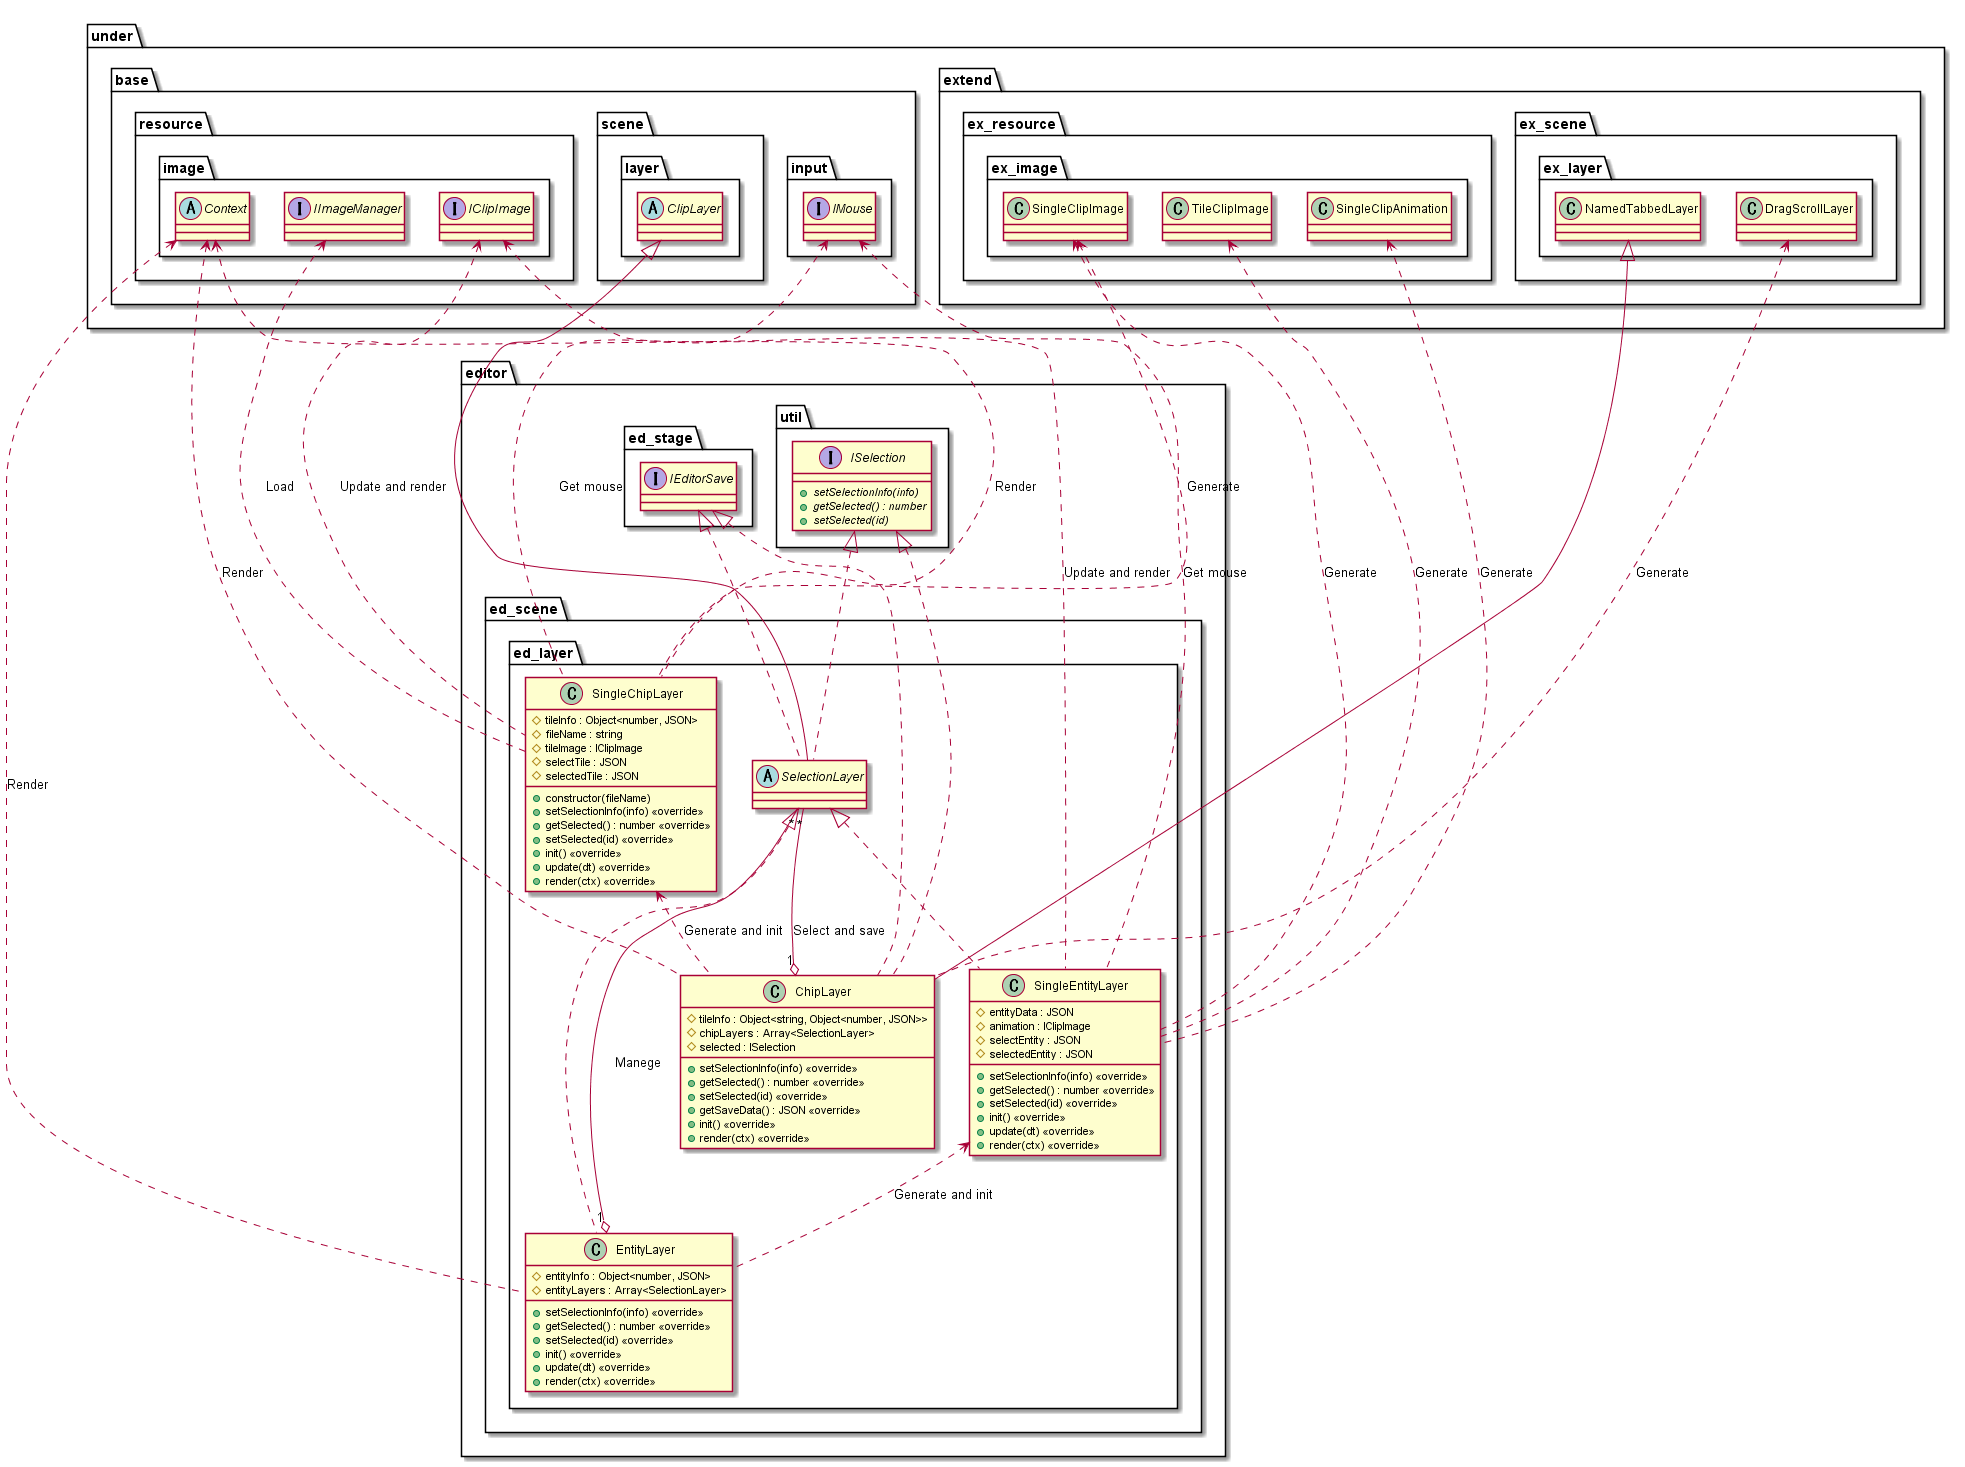

The diagram above was rendered by PlantUML. Its source (embedded in the PNG):
@startuml EditorSelection

package editor {
    package ed_scene {
        package ed_layer {
            abstract SelectionLayer
            class ChipLayer {
                #tileInfo : Object<string, Object<number, JSON>>
                #chipLayers : Array<SelectionLayer>
                #selected : ISelection
                +setSelectionInfo(info) <<override>>
                +getSelected() : number <<override>>
                +setSelected(id) <<override>>
                +getSaveData() : JSON <<override>>
                +init() <<override>>
                +render(ctx) <<override>>
            }
            class EntityLayer {
                #entityInfo : Object<number, JSON>
                #entityLayers : Array<SelectionLayer>
                +setSelectionInfo(info) <<override>>
                +getSelected() : number <<override>>
                +setSelected(id) <<override>>
                +init() <<override>>
                +update(dt) <<override>>
                +render(ctx) <<override>>
            }
            class SingleChipLayer {
                +constructor(fileName)
                #tileInfo : Object<number, JSON>
                #fileName : string
                #tileImage : IClipImage
                #selectTile : JSON
                #selectedTile : JSON
                +setSelectionInfo(info) <<override>>
                +getSelected() : number <<override>>
                +setSelected(id) <<override>>
                +init() <<override>>
                +update(dt) <<override>>
                +render(ctx) <<override>>
            }
            class SingleEntityLayer {
                #entityData : JSON
                #animation : IClipImage
                #selectEntity : JSON
                #selectedEntity : JSON
                +setSelectionInfo(info) <<override>>
                +getSelected() : number <<override>>
                +setSelected(id) <<override>>
                +init() <<override>>
                +update(dt) <<override>>
                +render(ctx) <<override>>
            }
        }
    }

    package util {
        interface ISelection {
            {abstract} +setSelectionInfo(info)
            {abstract} +getSelected() : number
            {abstract} +setSelected(id)
        }
    }
}

package under {
    package base {
        package input {
            interface IMouse
        }
        package resource {
            package image {
                abstract Context
                interface IImageManager
                interface IClipImage
            }
        }
        package scene {
            package layer {
                abstract ClipLayer
            }
        }
    }
    package extend {
        package ex_resource {
            package ex_image {
                class SingleClipImage
                class TileClipImage
                class SingleClipAnimation
            }
        }
        package ex_scene {
            package ex_layer {
                class DragScrollLayer
                class NamedTabbedLayer
            }
        }
    }
}

package editor {
    package ed_stage {
        interface IEditorSave
    }
}

SelectionLayer "*" --o "1" ChipLayer  : Select and save
SingleChipLayer <.. ChipLayer : Generate and init
DragScrollLayer <... ChipLayer : Generate
Context <... ChipLayer : Render

SelectionLayer "*" --o "1" EntityLayer  : Manege
SingleEntityLayer <.. EntityLayer : Generate and init
Context <... EntityLayer : Render

SingleClipImage <... SingleChipLayer : Generate
IClipImage <... SingleChipLayer : Update and render
IMouse <... SingleChipLayer : Get mouse
IImageManager <... SingleChipLayer : Load
Context <... SingleChipLayer : Render

SingleClipImage <... SingleEntityLayer : Generate
TileClipImage <... SingleEntityLayer : Generate
SingleClipAnimation <... SingleEntityLayer : Generate
IClipImage <... SingleEntityLayer : Update and render
IMouse <... SingleEntityLayer : Get mouse

ClipLayer <|-- SelectionLayer
ISelection <|.. SelectionLayer
IEditorSave <|.. SelectionLayer
NamedTabbedLayer <|-- ChipLayer
ISelection <|.. ChipLayer
IEditorSave <|.. ChipLayer
SelectionLayer <|.. EntityLayer
SelectionLayer <|.. SingleEntityLayer

@enduml